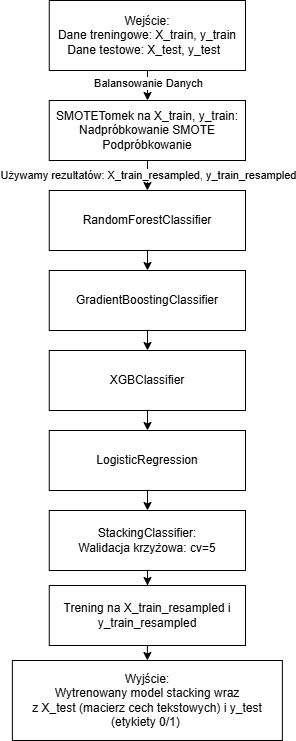

The diagram above was exported from draw.io. Its source (the exported page's mxGraphModel, read from the mxfile embedded in the PNG):
<mxGraphModel dx="2074" dy="1140" grid="1" gridSize="10" guides="1" tooltips="1" connect="1" arrows="1" fold="1" page="1" pageScale="1" pageWidth="827" pageHeight="1169" math="0" shadow="0">
  <root>
    <mxCell id="0" />
    <mxCell id="1" parent="0" />
    <mxCell id="55Y_5Ibq_n5lZH8WAlnh-5" style="edgeStyle=orthogonalEdgeStyle;rounded=0;orthogonalLoop=1;jettySize=auto;html=1;" edge="1" parent="1" source="55Y_5Ibq_n5lZH8WAlnh-1" target="55Y_5Ibq_n5lZH8WAlnh-3">
      <mxGeometry relative="1" as="geometry" />
    </mxCell>
    <mxCell id="55Y_5Ibq_n5lZH8WAlnh-6" value="&lt;div&gt;Balansowanie Danych&lt;/div&gt;" style="edgeLabel;html=1;align=center;verticalAlign=middle;resizable=0;points=[];" vertex="1" connectable="0" parent="55Y_5Ibq_n5lZH8WAlnh-5">
      <mxGeometry x="0.12" relative="1" as="geometry">
        <mxPoint as="offset" />
      </mxGeometry>
    </mxCell>
    <mxCell id="55Y_5Ibq_n5lZH8WAlnh-1" value="&lt;div&gt;Wejście:&lt;/div&gt;&lt;div&gt;&lt;span style=&quot;background-color: transparent; color: light-dark(rgb(0, 0, 0), rgb(255, 255, 255));&quot;&gt;Dane treningowe: X_train, y_train&lt;/span&gt;&lt;/div&gt;&lt;div&gt;&lt;span style=&quot;background-color: transparent; color: light-dark(rgb(0, 0, 0), rgb(255, 255, 255));&quot;&gt;Dane testowe: X_test, y_test&amp;nbsp;&amp;nbsp;&lt;/span&gt;&lt;/div&gt;" style="rounded=0;whiteSpace=wrap;html=1;" vertex="1" parent="1">
      <mxGeometry x="163.75" width="196.25" height="70" as="geometry" />
    </mxCell>
    <mxCell id="55Y_5Ibq_n5lZH8WAlnh-2" value="&lt;div&gt;Wyjście:&lt;/div&gt;&lt;div&gt;&lt;span style=&quot;background-color: transparent; color: light-dark(rgb(0, 0, 0), rgb(255, 255, 255));&quot;&gt;Wytrenowany model stacking&lt;/span&gt;&lt;span style=&quot;background-color: transparent; color: light-dark(rgb(0, 0, 0), rgb(255, 255, 255));&quot;&gt;&amp;nbsp;&lt;/span&gt;&lt;span style=&quot;background-color: transparent; color: light-dark(rgb(0, 0, 0), rgb(255, 255, 255));&quot;&gt;wraz z&amp;nbsp;&lt;/span&gt;&lt;span style=&quot;background-color: transparent; color: light-dark(rgb(0, 0, 0), rgb(255, 255, 255));&quot;&gt;X_test&lt;/span&gt;&lt;span style=&quot;background-color: transparent; color: light-dark(rgb(0, 0, 0), rgb(255, 255, 255));&quot;&gt;&amp;nbsp;(macierz cech tekstowych&lt;/span&gt;&lt;span style=&quot;background-color: transparent; color: light-dark(rgb(0, 0, 0), rgb(255, 255, 255));&quot;&gt;) i&amp;nbsp;&lt;/span&gt;&lt;span style=&quot;background-color: transparent; color: light-dark(rgb(0, 0, 0), rgb(255, 255, 255));&quot;&gt;y_test (etykiety 0/1)&lt;/span&gt;&lt;span style=&quot;background-color: transparent; color: light-dark(rgb(0, 0, 0), rgb(255, 255, 255));&quot;&gt;&amp;nbsp;&lt;/span&gt;&lt;br&gt;&lt;/div&gt;" style="rounded=0;whiteSpace=wrap;html=1;" vertex="1" parent="1">
      <mxGeometry x="126.88" y="660" width="270" height="80" as="geometry" />
    </mxCell>
    <mxCell id="55Y_5Ibq_n5lZH8WAlnh-12" style="edgeStyle=orthogonalEdgeStyle;rounded=0;orthogonalLoop=1;jettySize=auto;html=1;entryX=0.5;entryY=0;entryDx=0;entryDy=0;" edge="1" parent="1" source="55Y_5Ibq_n5lZH8WAlnh-3" target="55Y_5Ibq_n5lZH8WAlnh-7">
      <mxGeometry relative="1" as="geometry" />
    </mxCell>
    <mxCell id="55Y_5Ibq_n5lZH8WAlnh-13" value="Używamy rezultatów:&amp;nbsp;&lt;span style=&quot;background-color: light-dark(#ffffff, var(--ge-dark-color, #121212)); color: light-dark(rgb(0, 0, 0), rgb(255, 255, 255));&quot;&gt;X_train_resampled, y_train_resampled&lt;/span&gt;" style="edgeLabel;html=1;align=center;verticalAlign=middle;resizable=0;points=[];" vertex="1" connectable="0" parent="55Y_5Ibq_n5lZH8WAlnh-12">
      <mxGeometry x="-0.2543" relative="1" as="geometry">
        <mxPoint y="3" as="offset" />
      </mxGeometry>
    </mxCell>
    <mxCell id="55Y_5Ibq_n5lZH8WAlnh-3" value="&lt;div&gt;SMOTETomek na&amp;nbsp;&lt;span style=&quot;background-color: transparent; color: light-dark(rgb(0, 0, 0), rgb(255, 255, 255));&quot;&gt;X_train, y_train&lt;/span&gt;&lt;span style=&quot;background-color: transparent; color: light-dark(rgb(0, 0, 0), rgb(255, 255, 255));&quot;&gt;:&lt;/span&gt;&lt;/div&gt;&lt;div&gt;Nadpróbkowanie SMOTE Podpróbkowanie&lt;/div&gt;" style="rounded=0;whiteSpace=wrap;html=1;" vertex="1" parent="1">
      <mxGeometry x="163.75" y="100" width="196.25" height="60" as="geometry" />
    </mxCell>
    <mxCell id="55Y_5Ibq_n5lZH8WAlnh-11" style="edgeStyle=orthogonalEdgeStyle;rounded=0;orthogonalLoop=1;jettySize=auto;html=1;entryX=0.5;entryY=0;entryDx=0;entryDy=0;" edge="1" parent="1" source="55Y_5Ibq_n5lZH8WAlnh-7" target="55Y_5Ibq_n5lZH8WAlnh-8">
      <mxGeometry relative="1" as="geometry" />
    </mxCell>
    <mxCell id="55Y_5Ibq_n5lZH8WAlnh-7" value="&lt;div&gt;RandomForestClassifier&lt;/div&gt;" style="rounded=0;whiteSpace=wrap;html=1;" vertex="1" parent="1">
      <mxGeometry x="163.75" y="190" width="196.25" height="60" as="geometry" />
    </mxCell>
    <mxCell id="55Y_5Ibq_n5lZH8WAlnh-10" style="edgeStyle=orthogonalEdgeStyle;rounded=0;orthogonalLoop=1;jettySize=auto;html=1;entryX=0.5;entryY=0;entryDx=0;entryDy=0;" edge="1" parent="1" source="55Y_5Ibq_n5lZH8WAlnh-8" target="55Y_5Ibq_n5lZH8WAlnh-9">
      <mxGeometry relative="1" as="geometry" />
    </mxCell>
    <mxCell id="55Y_5Ibq_n5lZH8WAlnh-8" value="&lt;div&gt;GradientBoostingClassifier&lt;/div&gt;" style="rounded=0;whiteSpace=wrap;html=1;" vertex="1" parent="1">
      <mxGeometry x="163.75" y="270" width="196.25" height="60" as="geometry" />
    </mxCell>
    <mxCell id="55Y_5Ibq_n5lZH8WAlnh-17" style="edgeStyle=orthogonalEdgeStyle;rounded=0;orthogonalLoop=1;jettySize=auto;html=1;entryX=0.5;entryY=0;entryDx=0;entryDy=0;" edge="1" parent="1" source="55Y_5Ibq_n5lZH8WAlnh-9" target="55Y_5Ibq_n5lZH8WAlnh-14">
      <mxGeometry relative="1" as="geometry" />
    </mxCell>
    <mxCell id="55Y_5Ibq_n5lZH8WAlnh-9" value="&lt;div&gt;XGBClassifier&lt;/div&gt;" style="rounded=0;whiteSpace=wrap;html=1;" vertex="1" parent="1">
      <mxGeometry x="163.75" y="350" width="196.25" height="60" as="geometry" />
    </mxCell>
    <mxCell id="55Y_5Ibq_n5lZH8WAlnh-18" style="edgeStyle=orthogonalEdgeStyle;rounded=0;orthogonalLoop=1;jettySize=auto;html=1;entryX=0.5;entryY=0;entryDx=0;entryDy=0;" edge="1" parent="1" source="55Y_5Ibq_n5lZH8WAlnh-14" target="55Y_5Ibq_n5lZH8WAlnh-15">
      <mxGeometry relative="1" as="geometry" />
    </mxCell>
    <mxCell id="55Y_5Ibq_n5lZH8WAlnh-14" value="&lt;div&gt;LogisticRegression&lt;/div&gt;" style="rounded=0;whiteSpace=wrap;html=1;" vertex="1" parent="1">
      <mxGeometry x="163.75" y="430" width="196.25" height="60" as="geometry" />
    </mxCell>
    <mxCell id="55Y_5Ibq_n5lZH8WAlnh-19" style="edgeStyle=orthogonalEdgeStyle;rounded=0;orthogonalLoop=1;jettySize=auto;html=1;" edge="1" parent="1" source="55Y_5Ibq_n5lZH8WAlnh-15" target="55Y_5Ibq_n5lZH8WAlnh-16">
      <mxGeometry relative="1" as="geometry" />
    </mxCell>
    <mxCell id="55Y_5Ibq_n5lZH8WAlnh-15" value="&lt;div&gt;StackingClassifier:&lt;/div&gt;&lt;div&gt;&lt;div&gt;Walidacja krzyżowa: cv=5&lt;/div&gt;&lt;/div&gt;" style="rounded=0;whiteSpace=wrap;html=1;" vertex="1" parent="1">
      <mxGeometry x="163.75" y="510" width="196.25" height="60" as="geometry" />
    </mxCell>
    <mxCell id="55Y_5Ibq_n5lZH8WAlnh-16" value="&lt;div&gt;Trening na X_train_resampled i y_train_resampled&lt;/div&gt;" style="rounded=0;whiteSpace=wrap;html=1;" vertex="1" parent="1">
      <mxGeometry x="163.75" y="585" width="196.25" height="60" as="geometry" />
    </mxCell>
    <mxCell id="55Y_5Ibq_n5lZH8WAlnh-23" value="" style="endArrow=classic;html=1;rounded=0;entryX=0.5;entryY=0;entryDx=0;entryDy=0;exitX=0.5;exitY=1;exitDx=0;exitDy=0;" edge="1" parent="1" source="55Y_5Ibq_n5lZH8WAlnh-16" target="55Y_5Ibq_n5lZH8WAlnh-2">
      <mxGeometry width="50" height="50" relative="1" as="geometry">
        <mxPoint x="190" y="600" as="sourcePoint" />
        <mxPoint x="240" y="550" as="targetPoint" />
      </mxGeometry>
    </mxCell>
  </root>
</mxGraphModel>